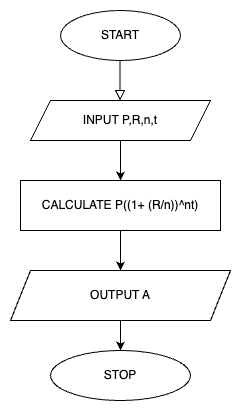

The diagram above was exported from draw.io. Its source (the exported page's mxGraphModel, read from the mxfile embedded in the PNG):
<mxGraphModel dx="954" dy="639" grid="1" gridSize="10" guides="1" tooltips="1" connect="1" arrows="1" fold="1" page="1" pageScale="1" pageWidth="827" pageHeight="1169" math="0" shadow="0">
  <root>
    <mxCell id="WIyWlLk6GJQsqaUBKTNV-0" />
    <mxCell id="WIyWlLk6GJQsqaUBKTNV-1" parent="WIyWlLk6GJQsqaUBKTNV-0" />
    <mxCell id="WIyWlLk6GJQsqaUBKTNV-2" value="" style="rounded=0;html=1;jettySize=auto;orthogonalLoop=1;fontSize=11;endArrow=block;endFill=0;endSize=8;strokeWidth=1;shadow=0;labelBackgroundColor=none;edgeStyle=orthogonalEdgeStyle;" parent="WIyWlLk6GJQsqaUBKTNV-1" edge="1">
      <mxGeometry relative="1" as="geometry">
        <mxPoint x="219.5" y="110" as="sourcePoint" />
        <mxPoint x="219.5" y="160" as="targetPoint" />
        <Array as="points">
          <mxPoint x="221" y="110" />
          <mxPoint x="221" y="120" />
          <mxPoint x="220" y="120" />
        </Array>
      </mxGeometry>
    </mxCell>
    <mxCell id="pxHVHooGvAvL_QZ-2Ln7-0" value="START" style="ellipse;whiteSpace=wrap;html=1;" parent="WIyWlLk6GJQsqaUBKTNV-1" vertex="1">
      <mxGeometry x="160" y="70" width="120" height="50" as="geometry" />
    </mxCell>
    <mxCell id="pxHVHooGvAvL_QZ-2Ln7-1" value="INPUT P,R,n,t" style="shape=parallelogram;perimeter=parallelogramPerimeter;whiteSpace=wrap;html=1;fixedSize=1;" parent="WIyWlLk6GJQsqaUBKTNV-1" vertex="1">
      <mxGeometry x="130" y="160" width="180" height="40" as="geometry" />
    </mxCell>
    <mxCell id="pxHVHooGvAvL_QZ-2Ln7-8" value="" style="endArrow=classic;html=1;rounded=0;exitX=0.5;exitY=1;exitDx=0;exitDy=0;" parent="WIyWlLk6GJQsqaUBKTNV-1" source="pxHVHooGvAvL_QZ-2Ln7-1" target="pxHVHooGvAvL_QZ-2Ln7-9" edge="1">
      <mxGeometry width="50" height="50" relative="1" as="geometry">
        <mxPoint x="440" y="360" as="sourcePoint" />
        <mxPoint x="220" y="260" as="targetPoint" />
      </mxGeometry>
    </mxCell>
    <mxCell id="pxHVHooGvAvL_QZ-2Ln7-9" value="CALCULATE P((1+ (R/n))^nt)" style="rounded=0;whiteSpace=wrap;html=1;" parent="WIyWlLk6GJQsqaUBKTNV-1" vertex="1">
      <mxGeometry x="120" y="240" width="200" height="50" as="geometry" />
    </mxCell>
    <mxCell id="pxHVHooGvAvL_QZ-2Ln7-12" value="" style="endArrow=classic;html=1;rounded=0;exitX=0.5;exitY=1;exitDx=0;exitDy=0;" parent="WIyWlLk6GJQsqaUBKTNV-1" source="pxHVHooGvAvL_QZ-2Ln7-9" target="pxHVHooGvAvL_QZ-2Ln7-13" edge="1">
      <mxGeometry width="50" height="50" relative="1" as="geometry">
        <mxPoint x="440" y="360" as="sourcePoint" />
        <mxPoint x="220" y="330" as="targetPoint" />
      </mxGeometry>
    </mxCell>
    <mxCell id="pxHVHooGvAvL_QZ-2Ln7-13" value="OUTPUT A" style="shape=parallelogram;perimeter=parallelogramPerimeter;whiteSpace=wrap;html=1;fixedSize=1;" parent="WIyWlLk6GJQsqaUBKTNV-1" vertex="1">
      <mxGeometry x="110" y="330" width="220" height="50" as="geometry" />
    </mxCell>
    <mxCell id="pxHVHooGvAvL_QZ-2Ln7-15" value="" style="endArrow=classic;html=1;rounded=0;exitX=0.5;exitY=1;exitDx=0;exitDy=0;" parent="WIyWlLk6GJQsqaUBKTNV-1" source="pxHVHooGvAvL_QZ-2Ln7-13" edge="1">
      <mxGeometry width="50" height="50" relative="1" as="geometry">
        <mxPoint x="260" y="530" as="sourcePoint" />
        <mxPoint x="220" y="410" as="targetPoint" />
      </mxGeometry>
    </mxCell>
    <mxCell id="D3ygt2r27yVSaPPVgJol-0" value="STOP" style="ellipse;whiteSpace=wrap;html=1;" vertex="1" parent="WIyWlLk6GJQsqaUBKTNV-1">
      <mxGeometry x="150" y="410" width="140" height="50" as="geometry" />
    </mxCell>
  </root>
</mxGraphModel>